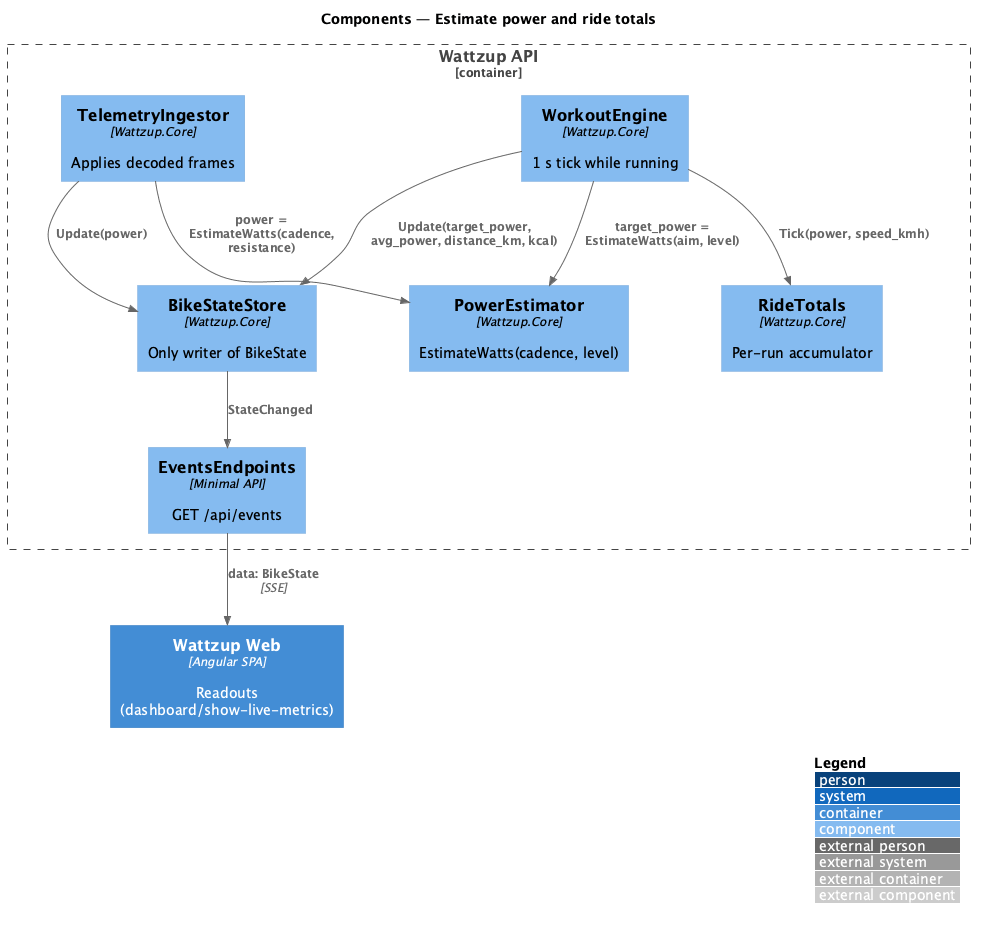

The diagram above was rendered by PlantUML. Its source (embedded in the PNG):
@startuml
!include <C4/C4_Component>
LAYOUT_WITH_LEGEND()
title Components — Estimate power and ride totals

Container_Boundary(api, "Wattzup API") {
  Component(ing, "TelemetryIngestor", "Wattzup.Core", "Applies decoded frames")
  Component(eng, "WorkoutEngine", "Wattzup.Core", "1 s tick while running")
  Component(pow, "PowerEstimator", "Wattzup.Core", "EstimateWatts(cadence, level)")
  Component(tot, "RideTotals", "Wattzup.Core", "Per-run accumulator")
  Component(store, "BikeStateStore", "Wattzup.Core", "Only writer of BikeState")
  Component(sse, "EventsEndpoints", "Minimal API", "GET /api/events")
}
Container(web, "Wattzup Web", "Angular SPA", "Readouts (dashboard/show-live-metrics)")

Rel(ing, pow, "power = EstimateWatts(cadence, resistance)")
Rel(ing, store, "Update(power)")
Rel(eng, pow, "target_power = EstimateWatts(aim, level)")
Rel(eng, tot, "Tick(power, speed_kmh)")
Rel(eng, store, "Update(target_power, avg_power, distance_km, kcal)")
Rel(store, sse, "StateChanged")
Rel(sse, web, "data: BikeState", "SSE")
@enduml